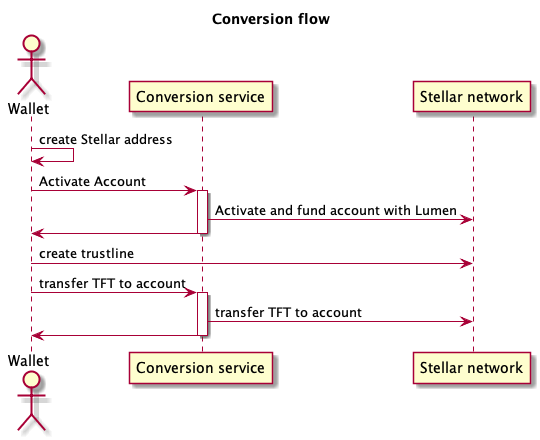

The diagram above was rendered by PlantUML. Its source (embedded in the PNG):
@startuml conversionflow

title Conversion flow

actor Wallet
participant "Conversion service" as cs
participant "Stellar network" as sn

Wallet-> Wallet: create Stellar address

Wallet -> cs: Activate Account
activate cs
cs-> sn: Activate and fund account with Lumen
cs->Wallet
deactivate cs

Wallet->sn: create trustline
Wallet->cs: transfer TFT to account
activate cs
cs-> sn : transfer TFT to account
cs->Wallet
deactivate cs




@enduml